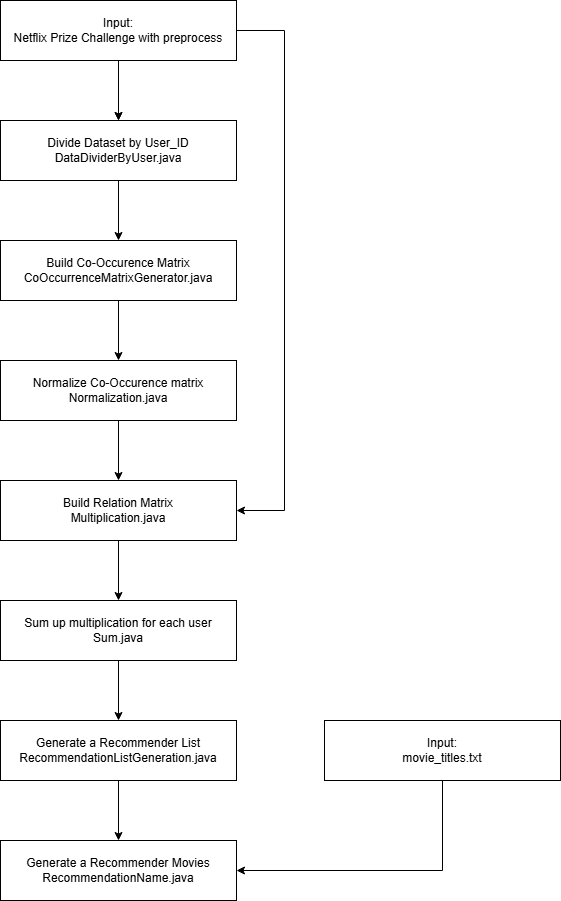

The diagram above was exported from draw.io. Its source (the exported page's mxGraphModel, read from the mxfile embedded in the PNG):
<mxGraphModel dx="1434" dy="756" grid="1" gridSize="10" guides="1" tooltips="1" connect="1" arrows="1" fold="1" page="1" pageScale="1" pageWidth="827" pageHeight="1169" math="0" shadow="0">
  <root>
    <mxCell id="0" />
    <mxCell id="1" parent="0" />
    <mxCell id="86yoVaLj9dBBUQJ136cN-7" value="" style="edgeStyle=orthogonalEdgeStyle;rounded=0;orthogonalLoop=1;jettySize=auto;html=1;" parent="1" source="86yoVaLj9dBBUQJ136cN-1" target="86yoVaLj9dBBUQJ136cN-6" edge="1">
      <mxGeometry relative="1" as="geometry" />
    </mxCell>
    <mxCell id="86yoVaLj9dBBUQJ136cN-15" value="" style="edgeStyle=orthogonalEdgeStyle;rounded=0;orthogonalLoop=1;jettySize=auto;html=1;" parent="1" source="86yoVaLj9dBBUQJ136cN-1" target="86yoVaLj9dBBUQJ136cN-6" edge="1">
      <mxGeometry relative="1" as="geometry" />
    </mxCell>
    <mxCell id="86yoVaLj9dBBUQJ136cN-1" value="Input:&lt;div&gt;Netflix Prize Challenge with preprocess&lt;/div&gt;" style="rounded=0;whiteSpace=wrap;html=1;" parent="1" vertex="1">
      <mxGeometry x="296" y="50" width="236" height="60" as="geometry" />
    </mxCell>
    <mxCell id="86yoVaLj9dBBUQJ136cN-9" value="" style="edgeStyle=orthogonalEdgeStyle;rounded=0;orthogonalLoop=1;jettySize=auto;html=1;" parent="1" source="86yoVaLj9dBBUQJ136cN-6" target="86yoVaLj9dBBUQJ136cN-8" edge="1">
      <mxGeometry relative="1" as="geometry" />
    </mxCell>
    <mxCell id="86yoVaLj9dBBUQJ136cN-6" value="Divide Dataset by User_ID&lt;div&gt;DataDividerByUser.java&lt;/div&gt;" style="rounded=0;whiteSpace=wrap;html=1;" parent="1" vertex="1">
      <mxGeometry x="296" y="170" width="236" height="60" as="geometry" />
    </mxCell>
    <mxCell id="86yoVaLj9dBBUQJ136cN-13" value="" style="edgeStyle=orthogonalEdgeStyle;rounded=0;orthogonalLoop=1;jettySize=auto;html=1;" parent="1" source="86yoVaLj9dBBUQJ136cN-8" target="86yoVaLj9dBBUQJ136cN-12" edge="1">
      <mxGeometry relative="1" as="geometry" />
    </mxCell>
    <mxCell id="86yoVaLj9dBBUQJ136cN-8" value="Build Co-Occurence Matrix&lt;div&gt;CoOccurrenceMatrixGenerator.java&lt;/div&gt;" style="rounded=0;whiteSpace=wrap;html=1;" parent="1" vertex="1">
      <mxGeometry x="296" y="290" width="236" height="60" as="geometry" />
    </mxCell>
    <mxCell id="86yoVaLj9dBBUQJ136cN-19" value="" style="edgeStyle=orthogonalEdgeStyle;rounded=0;orthogonalLoop=1;jettySize=auto;html=1;exitX=0.5;exitY=1;exitDx=0;exitDy=0;entryX=0.5;entryY=0;entryDx=0;entryDy=0;" parent="1" source="86yoVaLj9dBBUQJ136cN-12" target="86yoVaLj9dBBUQJ136cN-16" edge="1">
      <mxGeometry relative="1" as="geometry">
        <mxPoint x="250" y="770" as="targetPoint" />
      </mxGeometry>
    </mxCell>
    <mxCell id="86yoVaLj9dBBUQJ136cN-12" value="Normalize Co-Occurence matrix&lt;div&gt;Normalization.java&lt;/div&gt;" style="rounded=0;whiteSpace=wrap;html=1;" parent="1" vertex="1">
      <mxGeometry x="296" y="410" width="236" height="60" as="geometry" />
    </mxCell>
    <mxCell id="86yoVaLj9dBBUQJ136cN-21" value="" style="edgeStyle=orthogonalEdgeStyle;rounded=0;orthogonalLoop=1;jettySize=auto;html=1;" parent="1" source="86yoVaLj9dBBUQJ136cN-16" target="86yoVaLj9dBBUQJ136cN-20" edge="1">
      <mxGeometry relative="1" as="geometry" />
    </mxCell>
    <mxCell id="86yoVaLj9dBBUQJ136cN-16" value="Build Relation Matrix&lt;div&gt;Multiplication.java&lt;/div&gt;" style="rounded=0;whiteSpace=wrap;html=1;" parent="1" vertex="1">
      <mxGeometry x="296" y="530" width="236" height="60" as="geometry" />
    </mxCell>
    <mxCell id="86yoVaLj9dBBUQJ136cN-23" value="" style="edgeStyle=orthogonalEdgeStyle;rounded=0;orthogonalLoop=1;jettySize=auto;html=1;" parent="1" source="86yoVaLj9dBBUQJ136cN-20" target="86yoVaLj9dBBUQJ136cN-22" edge="1">
      <mxGeometry relative="1" as="geometry" />
    </mxCell>
    <mxCell id="86yoVaLj9dBBUQJ136cN-20" value="Sum up multiplication for each user&lt;div&gt;Sum.java&lt;/div&gt;" style="rounded=0;whiteSpace=wrap;html=1;" parent="1" vertex="1">
      <mxGeometry x="296" y="650" width="236" height="60" as="geometry" />
    </mxCell>
    <mxCell id="pAg_GcL-3vzYYxuqENUV-3" value="" style="edgeStyle=orthogonalEdgeStyle;rounded=0;orthogonalLoop=1;jettySize=auto;html=1;" parent="1" source="86yoVaLj9dBBUQJ136cN-22" target="pAg_GcL-3vzYYxuqENUV-2" edge="1">
      <mxGeometry relative="1" as="geometry" />
    </mxCell>
    <mxCell id="86yoVaLj9dBBUQJ136cN-22" value="Generate a Recommender List&lt;div&gt;RecommendationListGeneration.java&lt;/div&gt;" style="rounded=0;whiteSpace=wrap;html=1;" parent="1" vertex="1">
      <mxGeometry x="296" y="770" width="236" height="60" as="geometry" />
    </mxCell>
    <mxCell id="86yoVaLj9dBBUQJ136cN-28" value="" style="endArrow=classic;html=1;rounded=0;exitX=1;exitY=0.5;exitDx=0;exitDy=0;entryX=1;entryY=0.5;entryDx=0;entryDy=0;edgeStyle=orthogonalEdgeStyle;" parent="1" source="86yoVaLj9dBBUQJ136cN-1" target="86yoVaLj9dBBUQJ136cN-16" edge="1">
      <mxGeometry width="50" height="50" relative="1" as="geometry">
        <mxPoint x="690" y="490" as="sourcePoint" />
        <mxPoint x="740" y="440" as="targetPoint" />
        <Array as="points">
          <mxPoint x="580" y="80" />
          <mxPoint x="580" y="560" />
        </Array>
      </mxGeometry>
    </mxCell>
    <mxCell id="pAg_GcL-3vzYYxuqENUV-1" value="Input:&lt;div&gt;movie_titles.txt&lt;/div&gt;" style="rounded=0;whiteSpace=wrap;html=1;" parent="1" vertex="1">
      <mxGeometry x="620" y="770" width="236" height="60" as="geometry" />
    </mxCell>
    <mxCell id="pAg_GcL-3vzYYxuqENUV-2" value="Generate a Recommender Movies&lt;div&gt;RecommendationName.java&lt;/div&gt;" style="rounded=0;whiteSpace=wrap;html=1;" parent="1" vertex="1">
      <mxGeometry x="296" y="890" width="236" height="60" as="geometry" />
    </mxCell>
    <mxCell id="pAg_GcL-3vzYYxuqENUV-4" value="" style="edgeStyle=orthogonalEdgeStyle;rounded=0;orthogonalLoop=1;jettySize=auto;html=1;exitX=0.5;exitY=1;exitDx=0;exitDy=0;entryX=1;entryY=0.5;entryDx=0;entryDy=0;" parent="1" source="pAg_GcL-3vzYYxuqENUV-1" target="pAg_GcL-3vzYYxuqENUV-2" edge="1">
      <mxGeometry relative="1" as="geometry">
        <mxPoint x="424" y="840" as="sourcePoint" />
        <mxPoint x="424" y="920" as="targetPoint" />
      </mxGeometry>
    </mxCell>
  </root>
</mxGraphModel>